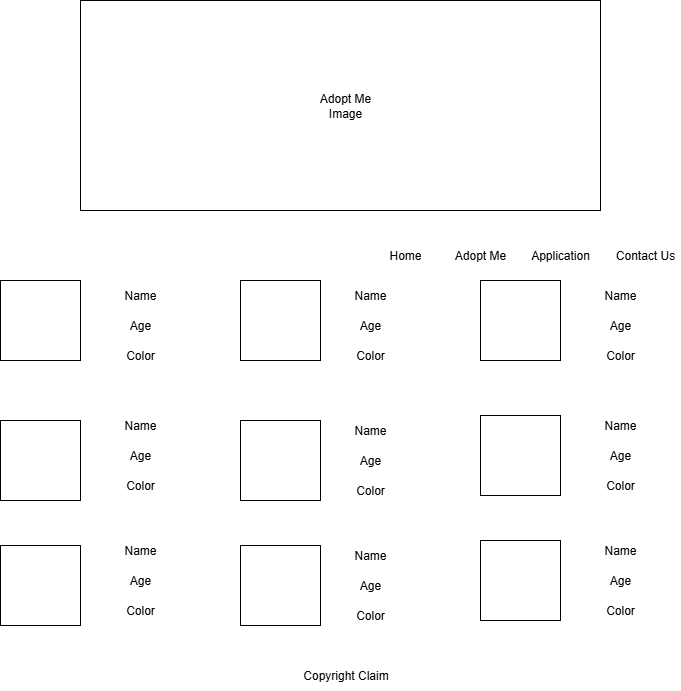

The diagram above was exported from draw.io. Its source (the exported page's mxGraphModel, read from the mxfile embedded in the PNG):
<mxGraphModel dx="1042" dy="510" grid="1" gridSize="10" guides="1" tooltips="1" connect="1" arrows="1" fold="1" page="1" pageScale="1" pageWidth="850" pageHeight="1100" math="0" shadow="0">
  <root>
    <mxCell id="0" />
    <mxCell id="1" parent="0" />
    <mxCell id="AMb9DhauRVGOxSxsm0Yw-1" value="" style="rounded=0;whiteSpace=wrap;html=1;" parent="1" vertex="1">
      <mxGeometry x="160" y="40" width="520" height="210" as="geometry" />
    </mxCell>
    <mxCell id="AMb9DhauRVGOxSxsm0Yw-2" value="Adopt Me Image" style="text;html=1;align=center;verticalAlign=middle;whiteSpace=wrap;rounded=0;" parent="1" vertex="1">
      <mxGeometry x="395" y="130" width="60" height="30" as="geometry" />
    </mxCell>
    <mxCell id="AMb9DhauRVGOxSxsm0Yw-3" value="Contact Us" style="text;html=1;align=center;verticalAlign=middle;whiteSpace=wrap;rounded=0;" parent="1" vertex="1">
      <mxGeometry x="690" y="280" width="70" height="30" as="geometry" />
    </mxCell>
    <mxCell id="AMb9DhauRVGOxSxsm0Yw-4" value="Application" style="text;html=1;align=center;verticalAlign=middle;whiteSpace=wrap;rounded=0;" parent="1" vertex="1">
      <mxGeometry x="610" y="280" width="60" height="30" as="geometry" />
    </mxCell>
    <mxCell id="AMb9DhauRVGOxSxsm0Yw-5" value="Adopt Me" style="text;html=1;align=center;verticalAlign=middle;whiteSpace=wrap;rounded=0;" parent="1" vertex="1">
      <mxGeometry x="530" y="280" width="60" height="30" as="geometry" />
    </mxCell>
    <mxCell id="AMb9DhauRVGOxSxsm0Yw-6" value="Home" style="text;html=1;align=center;verticalAlign=middle;whiteSpace=wrap;rounded=0;" parent="1" vertex="1">
      <mxGeometry x="455" y="280" width="60" height="30" as="geometry" />
    </mxCell>
    <mxCell id="AMb9DhauRVGOxSxsm0Yw-11" value="Copyright Claim" style="text;html=1;align=center;verticalAlign=middle;whiteSpace=wrap;rounded=0;" parent="1" vertex="1">
      <mxGeometry x="353" y="700" width="145" height="30" as="geometry" />
    </mxCell>
    <mxCell id="nDL8qMgjpUfUXqlyzeyt-1" value="" style="whiteSpace=wrap;html=1;aspect=fixed;" vertex="1" parent="1">
      <mxGeometry x="80" y="320" width="80" height="80" as="geometry" />
    </mxCell>
    <mxCell id="nDL8qMgjpUfUXqlyzeyt-2" value="" style="whiteSpace=wrap;html=1;aspect=fixed;" vertex="1" parent="1">
      <mxGeometry x="320" y="320" width="80" height="80" as="geometry" />
    </mxCell>
    <mxCell id="nDL8qMgjpUfUXqlyzeyt-3" value="" style="whiteSpace=wrap;html=1;aspect=fixed;" vertex="1" parent="1">
      <mxGeometry x="560" y="320" width="80" height="80" as="geometry" />
    </mxCell>
    <mxCell id="nDL8qMgjpUfUXqlyzeyt-4" value="Name" style="text;html=1;align=center;verticalAlign=middle;whiteSpace=wrap;rounded=0;" vertex="1" parent="1">
      <mxGeometry x="190" y="320" width="60" height="30" as="geometry" />
    </mxCell>
    <mxCell id="nDL8qMgjpUfUXqlyzeyt-5" value="Age" style="text;html=1;align=center;verticalAlign=middle;whiteSpace=wrap;rounded=0;" vertex="1" parent="1">
      <mxGeometry x="190" y="350" width="60" height="30" as="geometry" />
    </mxCell>
    <mxCell id="nDL8qMgjpUfUXqlyzeyt-6" value="Color" style="text;html=1;align=center;verticalAlign=middle;whiteSpace=wrap;rounded=0;" vertex="1" parent="1">
      <mxGeometry x="190" y="380" width="60" height="30" as="geometry" />
    </mxCell>
    <mxCell id="nDL8qMgjpUfUXqlyzeyt-7" value="Name" style="text;html=1;align=center;verticalAlign=middle;whiteSpace=wrap;rounded=0;" vertex="1" parent="1">
      <mxGeometry x="420" y="320" width="60" height="30" as="geometry" />
    </mxCell>
    <mxCell id="nDL8qMgjpUfUXqlyzeyt-8" value="Age" style="text;html=1;align=center;verticalAlign=middle;whiteSpace=wrap;rounded=0;" vertex="1" parent="1">
      <mxGeometry x="420" y="350" width="60" height="30" as="geometry" />
    </mxCell>
    <mxCell id="nDL8qMgjpUfUXqlyzeyt-9" value="Color" style="text;html=1;align=center;verticalAlign=middle;whiteSpace=wrap;rounded=0;" vertex="1" parent="1">
      <mxGeometry x="420" y="380" width="60" height="30" as="geometry" />
    </mxCell>
    <mxCell id="nDL8qMgjpUfUXqlyzeyt-10" value="Name" style="text;html=1;align=center;verticalAlign=middle;whiteSpace=wrap;rounded=0;" vertex="1" parent="1">
      <mxGeometry x="670" y="320" width="60" height="30" as="geometry" />
    </mxCell>
    <mxCell id="nDL8qMgjpUfUXqlyzeyt-11" value="Age" style="text;html=1;align=center;verticalAlign=middle;whiteSpace=wrap;rounded=0;" vertex="1" parent="1">
      <mxGeometry x="670" y="350" width="60" height="30" as="geometry" />
    </mxCell>
    <mxCell id="nDL8qMgjpUfUXqlyzeyt-12" value="Color" style="text;html=1;align=center;verticalAlign=middle;whiteSpace=wrap;rounded=0;" vertex="1" parent="1">
      <mxGeometry x="670" y="380" width="60" height="30" as="geometry" />
    </mxCell>
    <mxCell id="nDL8qMgjpUfUXqlyzeyt-16" value="" style="whiteSpace=wrap;html=1;aspect=fixed;" vertex="1" parent="1">
      <mxGeometry x="80" y="460" width="80" height="80" as="geometry" />
    </mxCell>
    <mxCell id="nDL8qMgjpUfUXqlyzeyt-17" value="Name" style="text;html=1;align=center;verticalAlign=middle;whiteSpace=wrap;rounded=0;" vertex="1" parent="1">
      <mxGeometry x="190" y="450" width="60" height="30" as="geometry" />
    </mxCell>
    <mxCell id="nDL8qMgjpUfUXqlyzeyt-18" value="Age" style="text;html=1;align=center;verticalAlign=middle;whiteSpace=wrap;rounded=0;" vertex="1" parent="1">
      <mxGeometry x="190" y="480" width="60" height="30" as="geometry" />
    </mxCell>
    <mxCell id="nDL8qMgjpUfUXqlyzeyt-19" value="Color" style="text;html=1;align=center;verticalAlign=middle;whiteSpace=wrap;rounded=0;" vertex="1" parent="1">
      <mxGeometry x="190" y="510" width="60" height="30" as="geometry" />
    </mxCell>
    <mxCell id="nDL8qMgjpUfUXqlyzeyt-20" value="" style="whiteSpace=wrap;html=1;aspect=fixed;" vertex="1" parent="1">
      <mxGeometry x="320" y="460" width="80" height="80" as="geometry" />
    </mxCell>
    <mxCell id="nDL8qMgjpUfUXqlyzeyt-21" value="" style="whiteSpace=wrap;html=1;aspect=fixed;" vertex="1" parent="1">
      <mxGeometry x="560" y="455" width="80" height="80" as="geometry" />
    </mxCell>
    <mxCell id="nDL8qMgjpUfUXqlyzeyt-22" value="Name" style="text;html=1;align=center;verticalAlign=middle;whiteSpace=wrap;rounded=0;" vertex="1" parent="1">
      <mxGeometry x="420" y="455" width="60" height="30" as="geometry" />
    </mxCell>
    <mxCell id="nDL8qMgjpUfUXqlyzeyt-23" value="Age" style="text;html=1;align=center;verticalAlign=middle;whiteSpace=wrap;rounded=0;" vertex="1" parent="1">
      <mxGeometry x="420" y="485" width="60" height="30" as="geometry" />
    </mxCell>
    <mxCell id="nDL8qMgjpUfUXqlyzeyt-24" value="Color" style="text;html=1;align=center;verticalAlign=middle;whiteSpace=wrap;rounded=0;" vertex="1" parent="1">
      <mxGeometry x="420" y="515" width="60" height="30" as="geometry" />
    </mxCell>
    <mxCell id="nDL8qMgjpUfUXqlyzeyt-25" value="Name" style="text;html=1;align=center;verticalAlign=middle;whiteSpace=wrap;rounded=0;" vertex="1" parent="1">
      <mxGeometry x="670" y="450" width="60" height="30" as="geometry" />
    </mxCell>
    <mxCell id="nDL8qMgjpUfUXqlyzeyt-26" value="Age" style="text;html=1;align=center;verticalAlign=middle;whiteSpace=wrap;rounded=0;" vertex="1" parent="1">
      <mxGeometry x="670" y="480" width="60" height="30" as="geometry" />
    </mxCell>
    <mxCell id="nDL8qMgjpUfUXqlyzeyt-27" value="Color" style="text;html=1;align=center;verticalAlign=middle;whiteSpace=wrap;rounded=0;" vertex="1" parent="1">
      <mxGeometry x="670" y="510" width="60" height="30" as="geometry" />
    </mxCell>
    <mxCell id="nDL8qMgjpUfUXqlyzeyt-33" value="" style="whiteSpace=wrap;html=1;aspect=fixed;" vertex="1" parent="1">
      <mxGeometry x="80" y="585" width="80" height="80" as="geometry" />
    </mxCell>
    <mxCell id="nDL8qMgjpUfUXqlyzeyt-34" value="Name" style="text;html=1;align=center;verticalAlign=middle;whiteSpace=wrap;rounded=0;" vertex="1" parent="1">
      <mxGeometry x="190" y="575" width="60" height="30" as="geometry" />
    </mxCell>
    <mxCell id="nDL8qMgjpUfUXqlyzeyt-35" value="Age" style="text;html=1;align=center;verticalAlign=middle;whiteSpace=wrap;rounded=0;" vertex="1" parent="1">
      <mxGeometry x="190" y="605" width="60" height="30" as="geometry" />
    </mxCell>
    <mxCell id="nDL8qMgjpUfUXqlyzeyt-36" value="Color" style="text;html=1;align=center;verticalAlign=middle;whiteSpace=wrap;rounded=0;" vertex="1" parent="1">
      <mxGeometry x="190" y="635" width="60" height="30" as="geometry" />
    </mxCell>
    <mxCell id="nDL8qMgjpUfUXqlyzeyt-37" value="" style="whiteSpace=wrap;html=1;aspect=fixed;" vertex="1" parent="1">
      <mxGeometry x="320" y="585" width="80" height="80" as="geometry" />
    </mxCell>
    <mxCell id="nDL8qMgjpUfUXqlyzeyt-38" value="" style="whiteSpace=wrap;html=1;aspect=fixed;" vertex="1" parent="1">
      <mxGeometry x="560" y="580" width="80" height="80" as="geometry" />
    </mxCell>
    <mxCell id="nDL8qMgjpUfUXqlyzeyt-39" value="Name" style="text;html=1;align=center;verticalAlign=middle;whiteSpace=wrap;rounded=0;" vertex="1" parent="1">
      <mxGeometry x="420" y="580" width="60" height="30" as="geometry" />
    </mxCell>
    <mxCell id="nDL8qMgjpUfUXqlyzeyt-40" value="Age" style="text;html=1;align=center;verticalAlign=middle;whiteSpace=wrap;rounded=0;" vertex="1" parent="1">
      <mxGeometry x="420" y="610" width="60" height="30" as="geometry" />
    </mxCell>
    <mxCell id="nDL8qMgjpUfUXqlyzeyt-41" value="Color" style="text;html=1;align=center;verticalAlign=middle;whiteSpace=wrap;rounded=0;" vertex="1" parent="1">
      <mxGeometry x="420" y="640" width="60" height="30" as="geometry" />
    </mxCell>
    <mxCell id="nDL8qMgjpUfUXqlyzeyt-42" value="Name" style="text;html=1;align=center;verticalAlign=middle;whiteSpace=wrap;rounded=0;" vertex="1" parent="1">
      <mxGeometry x="670" y="575" width="60" height="30" as="geometry" />
    </mxCell>
    <mxCell id="nDL8qMgjpUfUXqlyzeyt-43" value="Age" style="text;html=1;align=center;verticalAlign=middle;whiteSpace=wrap;rounded=0;" vertex="1" parent="1">
      <mxGeometry x="670" y="605" width="60" height="30" as="geometry" />
    </mxCell>
    <mxCell id="nDL8qMgjpUfUXqlyzeyt-44" value="Color" style="text;html=1;align=center;verticalAlign=middle;whiteSpace=wrap;rounded=0;" vertex="1" parent="1">
      <mxGeometry x="670" y="635" width="60" height="30" as="geometry" />
    </mxCell>
  </root>
</mxGraphModel>